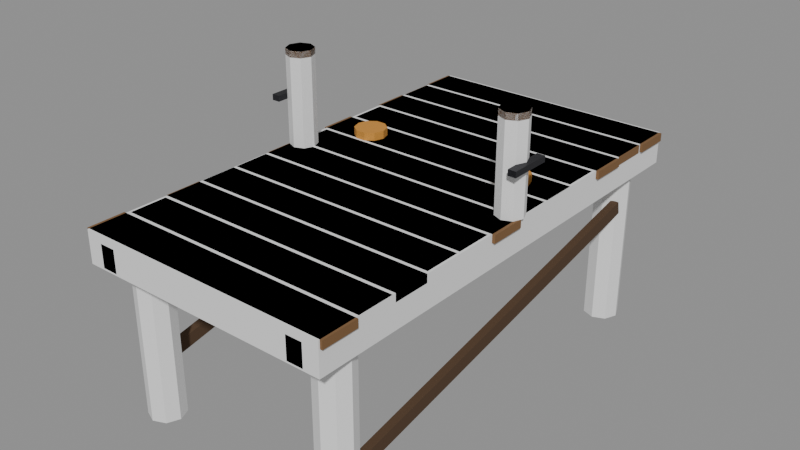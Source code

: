 # Source: Prop_YTM_Jetty.blend  (saved by Blender 4.3.34; exported with 4.5.12 LTS)
import bpy
from mathutils import Matrix  # noqa: F401  (used for matrix-valued properties, if any)

bpy.ops.wm.read_factory_settings(use_empty=True)
scene = bpy.context.scene
scene.name = 'Scene'

# ---- materials (node trees are filled in below, after node groups)
mat_prop_ytm_jetty_m0 = bpy.data.materials.new('Prop_YTM_Jetty_M0')
mat_prop_ytm_jetty_m0.diffuse_color = (0.1975, 0.1011, 0.03847, 1.0)
mat_prop_ytm_jetty_m1 = bpy.data.materials.new('Prop_YTM_Jetty_M1')
mat_prop_ytm_jetty_m1.diffuse_color = (0.07383, 0.03847, 0.01699, 1.0)
mat_prop_ytm_jetty_m2 = bpy.data.materials.new('Prop_YTM_Jetty_M2')
mat_prop_ytm_jetty_m2.diffuse_color = (0.03847, 0.03847, 0.04455, 1.0)
mat_prop_ytm_jetty_m3 = bpy.data.materials.new('Prop_YTM_Jetty_M3')
mat_prop_ytm_jetty_m3.diffuse_color = (0.5924, 0.259, 0.03847, 1.0)

# ---- material node trees
mat_prop_ytm_jetty_m0.use_nodes = True; mat_prop_ytm_jetty_m0.node_tree.nodes.clear()
_N = mat_prop_ytm_jetty_m0.node_tree.nodes; _L = mat_prop_ytm_jetty_m0.node_tree.links
n0 = _N.new('ShaderNodeBsdfPrincipled'); n0.name = 'Principled BSDF'; n0.location = (10, 300)
n0.inputs[0].default_value = (0.1975, 0.1011, 0.03847, 1.0)
n0.inputs[2].default_value = 0.85
n1 = _N.new('ShaderNodeOutputMaterial'); n1.name = 'Material Output'; n1.location = (300, 300)
_L.new(n0.outputs[0], n1.inputs[0])
n1.is_active_output = True
mat_prop_ytm_jetty_m1.use_nodes = True; mat_prop_ytm_jetty_m1.node_tree.nodes.clear()
_N = mat_prop_ytm_jetty_m1.node_tree.nodes; _L = mat_prop_ytm_jetty_m1.node_tree.links
n0 = _N.new('ShaderNodeBsdfPrincipled'); n0.name = 'Principled BSDF'; n0.location = (10, 300)
n0.inputs[0].default_value = (0.07383, 0.03847, 0.01699, 1.0)
n0.inputs[2].default_value = 0.9
n1 = _N.new('ShaderNodeOutputMaterial'); n1.name = 'Material Output'; n1.location = (300, 300)
_L.new(n0.outputs[0], n1.inputs[0])
n1.is_active_output = True
mat_prop_ytm_jetty_m2.use_nodes = True; mat_prop_ytm_jetty_m2.node_tree.nodes.clear()
_N = mat_prop_ytm_jetty_m2.node_tree.nodes; _L = mat_prop_ytm_jetty_m2.node_tree.links
n0 = _N.new('ShaderNodeBsdfPrincipled'); n0.name = 'Principled BSDF'; n0.location = (10, 300)
n0.inputs[0].default_value = (0.03847, 0.03847, 0.04455, 1.0)
n0.inputs[1].default_value = 0.7
n1 = _N.new('ShaderNodeOutputMaterial'); n1.name = 'Material Output'; n1.location = (300, 300)
_L.new(n0.outputs[0], n1.inputs[0])
n1.is_active_output = True
mat_prop_ytm_jetty_m3.use_nodes = True; mat_prop_ytm_jetty_m3.node_tree.nodes.clear()
_N = mat_prop_ytm_jetty_m3.node_tree.nodes; _L = mat_prop_ytm_jetty_m3.node_tree.links
n0 = _N.new('ShaderNodeBsdfPrincipled'); n0.name = 'Principled BSDF'; n0.location = (10, 300)
n0.inputs[0].default_value = (0.5924, 0.259, 0.03847, 1.0)
n0.inputs[2].default_value = 0.9
n1 = _N.new('ShaderNodeOutputMaterial'); n1.name = 'Material Output'; n1.location = (300, 300)
_L.new(n0.outputs[0], n1.inputs[0])
n1.is_active_output = True

# ---- meshes
me_prop_ytm_jetty = bpy.data.meshes.new('Prop_YTM_Jetty')
me_prop_ytm_jetty.from_pydata([(-0.8149, -1.49, 1.15), (-0.8149, -1.49, 1.2), (-0.8149, -1.26, 1.15), (-0.8149, -1.26, 1.2), (0.8137, -1.49, 1.15), (0.8137, -1.49, 1.2), (0.8137, -1.26, 1.15), (0.8137, -1.26, 1.2), (-0.7864, -1.24, 1.15), (-0.7864, -1.24, 1.2), (-0.7864, -1.01, 1.15), (-0.7864, -1.01, 1.2), (0.7986, -1.24, 1.15), (0.7986, -1.24, 1.2), (0.7986, -1.01, 1.15), (0.7986, -1.01, 1.2), (-0.805, -0.99, 1.15), (-0.805, -0.99, 1.2), (-0.805, -0.76, 1.15), (-0.805, -0.76, 1.2), (0.8, -0.99, 1.15), (0.8, -0.99, 1.2), (0.8, -0.76, 1.15), (0.8, -0.76, 1.2), (-0.7991, -0.74, 1.15), (-0.7991, -0.74, 1.2), (-0.7991, -0.51, 1.15), (-0.7991, -0.51, 1.2), (0.7857, -0.74, 1.15), (0.7857, -0.74, 1.2), (0.7857, -0.51, 1.15), (0.7857, -0.51, 1.2), (-0.7966, -0.49, 1.15), (-0.7966, -0.49, 1.2), (-0.7966, -0.26, 1.15), (-0.7966, -0.26, 1.2), (0.786, -0.49, 1.15), (0.786, -0.49, 1.2), (0.786, -0.26, 1.15), (0.786, -0.26, 1.2), (-0.8042, -0.24, 1.15), (-0.8042, -0.24, 1.2), (-0.8042, -0.01, 1.15), (-0.8042, -0.01, 1.2), (0.818, -0.24, 1.15), (0.818, -0.24, 1.2), (0.818, -0.01, 1.15), (0.818, -0.01, 1.2), (-0.7835, 0.01, 1.15), (-0.7835, 0.01, 1.2), (-0.7835, 0.24, 1.15), (-0.7835, 0.24, 1.2), (0.7957, 0.01, 1.15), (0.7957, 0.01, 1.2), (0.7957, 0.24, 1.15), (0.7957, 0.24, 1.2), (-0.8151, 0.26, 1.15), (-0.8151, 0.26, 1.2), (-0.8151, 0.49, 1.15), (-0.8151, 0.49, 1.2), (0.7981, 0.26, 1.15), (0.7981, 0.26, 1.2), (0.7981, 0.49, 1.15), (0.7981, 0.49, 1.2), (-0.7857, 0.51, 1.15), (-0.7857, 0.51, 1.2), (-0.7857, 0.74, 1.15), (-0.7857, 0.74, 1.2), (0.7849, 0.51, 1.15), (0.7849, 0.51, 1.2), (0.7849, 0.74, 1.15), (0.7849, 0.74, 1.2), (-0.8106, 0.76, 1.15), (-0.8106, 0.76, 1.2), (-0.8106, 0.99, 1.15), (-0.8106, 0.99, 1.2), (0.8176, 0.76, 1.15), (0.8176, 0.76, 1.2), (0.8176, 0.99, 1.15), (0.8176, 0.99, 1.2), (-0.8021, 1.01, 1.15), (-0.8021, 1.01, 1.2), (-0.8021, 1.24, 1.15), (-0.8021, 1.24, 1.2), (0.8059, 1.01, 1.15), (0.8059, 1.01, 1.2), (0.8059, 1.24, 1.15), (0.8059, 1.24, 1.2), (-0.8098, 1.26, 1.15), (-0.8098, 1.26, 1.2), (-0.8098, 1.49, 1.15), (-0.8098, 1.49, 1.2), (0.818, 1.26, 1.15), (0.818, 1.26, 1.2), (0.818, 1.49, 1.15), (0.818, 1.49, 1.2), (-0.7, -1.5, 1.01), (-0.7, -1.5, 1.15), (-0.7, 1.5, 1.01), (-0.7, 1.5, 1.15), (-0.6, -1.5, 1.01), (-0.6, -1.5, 1.15), (-0.6, 1.5, 1.01), (-0.6, 1.5, 1.15), (-0.55, -1.25, 0.0), (-0.5793, -1.179, 0.0), (-0.65, -1.15, 0.0), (-0.7207, -1.179, 0.0), (-0.75, -1.25, 0.0), (-0.7207, -1.321, 0.0), (-0.65, -1.35, 0.0), (-0.5793, -1.321, 0.0), (-0.54, -1.25, 1.15), (-0.5722, -1.172, 1.15), (-0.65, -1.14, 1.15), (-0.7278, -1.172, 1.15), (-0.76, -1.25, 1.15), (-0.7278, -1.328, 1.15), (-0.65, -1.36, 1.15), (-0.5722, -1.328, 1.15), (-0.55, 1.25, 0.0), (-0.5793, 1.321, 0.0), (-0.65, 1.35, 0.0), (-0.7207, 1.321, 0.0), (-0.75, 1.25, 0.0), (-0.7207, 1.179, 0.0), (-0.65, 1.15, 0.0), (-0.5793, 1.179, 0.0), (-0.54, 1.25, 1.15), (-0.5722, 1.328, 1.15), (-0.65, 1.36, 1.15), (-0.7278, 1.328, 1.15), (-0.76, 1.25, 1.15), (-0.7278, 1.172, 1.15), (-0.65, 1.14, 1.15), (-0.5722, 1.172, 1.15), (-0.745, -1.167, 0.2661), (-0.745, -1.183, 0.3444), (-0.745, 1.183, 0.7556), (-0.745, 1.167, 0.8339), (-0.695, -1.167, 0.2661), (-0.695, -1.183, 0.3444), (-0.695, 1.183, 0.7556), (-0.695, 1.167, 0.8339), (0.6, -1.5, 1.01), (0.6, -1.5, 1.15), (0.6, 1.5, 1.01), (0.6, 1.5, 1.15), (0.7, -1.5, 1.01), (0.7, -1.5, 1.15), (0.7, 1.5, 1.01), (0.7, 1.5, 1.15), (0.75, -1.25, 0.0), (0.7207, -1.179, 0.0), (0.65, -1.15, 0.0), (0.5793, -1.179, 0.0), (0.55, -1.25, 0.0), (0.5793, -1.321, 0.0), (0.65, -1.35, 0.0), (0.7207, -1.321, 0.0), (0.76, -1.25, 1.15), (0.7278, -1.172, 1.15), (0.65, -1.14, 1.15), (0.5722, -1.172, 1.15), (0.54, -1.25, 1.15), (0.5722, -1.328, 1.15), (0.65, -1.36, 1.15), (0.7278, -1.328, 1.15), (0.75, 1.25, 0.0), (0.7207, 1.321, 0.0), (0.65, 1.35, 0.0), (0.5793, 1.321, 0.0), (0.55, 1.25, 0.0), (0.5793, 1.179, 0.0), (0.65, 1.15, 0.0), (0.7207, 1.179, 0.0), (0.76, 1.25, 1.15), (0.7278, 1.328, 1.15), (0.65, 1.36, 1.15), (0.5722, 1.328, 1.15), (0.54, 1.25, 1.15), (0.5722, 1.172, 1.15), (0.65, 1.14, 1.15), (0.7278, 1.172, 1.15), (0.695, -1.167, 0.2661), (0.695, -1.183, 0.3444), (0.695, 1.183, 0.7556), (0.695, 1.167, 0.8339), (0.745, -1.167, 0.2661), (0.745, -1.183, 0.3444), (0.745, 1.183, 0.7556), (0.745, 1.167, 0.8339), (-0.665, 0.0, 1.2), (-0.687, 0.05303, 1.2), (-0.74, 0.075, 1.2), (-0.793, 0.05303, 1.2), (-0.815, 9.185e-18, 1.2), (-0.793, -0.05303, 1.2), (-0.74, -0.075, 1.2), (-0.687, -0.05303, 1.2), (-0.67, 0.0, 1.75), (-0.6905, 0.0495, 1.75), (-0.74, 0.07, 1.75), (-0.7895, 0.0495, 1.75), (-0.81, 8.573e-18, 1.75), (-0.7895, -0.0495, 1.75), (-0.74, -0.07, 1.75), (-0.6905, -0.0495, 1.75), (-0.655, 0.0, 1.75), (-0.6799, 0.0601, 1.75), (-0.74, 0.085, 1.75), (-0.8001, 0.0601, 1.75), (-0.825, 1.041e-17, 1.75), (-0.8001, -0.0601, 1.75), (-0.74, -0.085, 1.75), (-0.6799, -0.0601, 1.75), (-0.655, 0.0, 1.79), (-0.6799, 0.0601, 1.79), (-0.74, 0.085, 1.79), (-0.8001, 0.0601, 1.79), (-0.825, 1.041e-17, 1.79), (-0.8001, -0.0601, 1.79), (-0.74, -0.085, 1.79), (-0.6799, -0.0601, 1.79), (-0.85, -0.13, 1.482), (-0.85, -0.13, 1.518), (-0.85, 0.13, 1.482), (-0.85, 0.13, 1.518), (-0.8, -0.13, 1.482), (-0.8, -0.13, 1.518), (-0.8, 0.13, 1.482), (-0.8, 0.13, 1.518), (0.815, 0.0, 1.2), (0.793, 0.05303, 1.2), (0.74, 0.075, 1.2), (0.687, 0.05303, 1.2), (0.665, 9.185e-18, 1.2), (0.687, -0.05303, 1.2), (0.74, -0.075, 1.2), (0.793, -0.05303, 1.2), (0.81, 0.0, 1.75), (0.7895, 0.0495, 1.75), (0.74, 0.07, 1.75), (0.6905, 0.0495, 1.75), (0.67, 8.573e-18, 1.75), (0.6905, -0.0495, 1.75), (0.74, -0.07, 1.75), (0.7895, -0.0495, 1.75), (0.825, 0.0, 1.75), (0.8001, 0.0601, 1.75), (0.74, 0.085, 1.75), (0.6799, 0.0601, 1.75), (0.655, 1.041e-17, 1.75), (0.6799, -0.0601, 1.75), (0.74, -0.085, 1.75), (0.8001, -0.0601, 1.75), (0.825, 0.0, 1.79), (0.8001, 0.0601, 1.79), (0.74, 0.085, 1.79), (0.6799, 0.0601, 1.79), (0.655, 1.041e-17, 1.79), (0.6799, -0.0601, 1.79), (0.74, -0.085, 1.79), (0.8001, -0.0601, 1.79), (0.8, -0.13, 1.482), (0.8, -0.13, 1.518), (0.8, 0.13, 1.482), (0.8, 0.13, 1.518), (0.85, -0.13, 1.482), (0.85, -0.13, 1.518), (0.85, 0.13, 1.482), (0.85, 0.13, 1.518)], [], [(0, 1, 3, 2), (2, 3, 7, 6), (6, 7, 5, 4), (4, 5, 1, 0), (2, 6, 4, 0), (7, 3, 1, 5), (8, 9, 11, 10), (10, 11, 15, 14), (14, 15, 13, 12), (12, 13, 9, 8), (10, 14, 12, 8), (15, 11, 9, 13), (16, 17, 19, 18), (18, 19, 23, 22), (22, 23, 21, 20), (20, 21, 17, 16), (18, 22, 20, 16), (23, 19, 17, 21), (24, 25, 27, 26), (26, 27, 31, 30), (30, 31, 29, 28), (28, 29, 25, 24), (26, 30, 28, 24), (31, 27, 25, 29), (32, 33, 35, 34), (34, 35, 39, 38), (38, 39, 37, 36), (36, 37, 33, 32), (34, 38, 36, 32), (39, 35, 33, 37), (40, 41, 43, 42), (42, 43, 47, 46), (46, 47, 45, 44), (44, 45, 41, 40), (42, 46, 44, 40), (47, 43, 41, 45), (48, 49, 51, 50), (50, 51, 55, 54), (54, 55, 53, 52), (52, 53, 49, 48), (50, 54, 52, 48), (55, 51, 49, 53), (56, 57, 59, 58), (58, 59, 63, 62), (62, 63, 61, 60), (60, 61, 57, 56), (58, 62, 60, 56), (63, 59, 57, 61), (64, 65, 67, 66), (66, 67, 71, 70), (70, 71, 69, 68), (68, 69, 65, 64), (66, 70, 68, 64), (71, 67, 65, 69), (72, 73, 75, 74), (74, 75, 79, 78), (78, 79, 77, 76), (76, 77, 73, 72), (74, 78, 76, 72), (79, 75, 73, 77), (80, 81, 83, 82), (82, 83, 87, 86), (86, 87, 85, 84), (84, 85, 81, 80), (82, 86, 84, 80), (87, 83, 81, 85), (88, 89, 91, 90), (90, 91, 95, 94), (94, 95, 93, 92), (92, 93, 89, 88), (90, 94, 92, 88), (95, 91, 89, 93), (96, 97, 99, 98), (98, 99, 103, 102), (102, 103, 101, 100), (100, 101, 97, 96), (98, 102, 100, 96), (103, 99, 97, 101), (104, 105, 113, 112), (105, 106, 114, 113), (106, 107, 115, 114), (107, 108, 116, 115), (108, 109, 117, 116), (109, 110, 118, 117), (110, 111, 119, 118), (111, 104, 112, 119), (111, 110, 109, 108, 107, 106, 105, 104), (112, 113, 114, 115, 116, 117, 118, 119), (120, 121, 129, 128), (121, 122, 130, 129), (122, 123, 131, 130), (123, 124, 132, 131), (124, 125, 133, 132), (125, 126, 134, 133), (126, 127, 135, 134), (127, 120, 128, 135), (127, 126, 125, 124, 123, 122, 121, 120), (128, 129, 130, 131, 132, 133, 134, 135), (136, 137, 139, 138), (138, 139, 143, 142), (142, 143, 141, 140), (140, 141, 137, 136), (138, 142, 140, 136), (143, 139, 137, 141), (144, 145, 147, 146), (146, 147, 151, 150), (150, 151, 149, 148), (148, 149, 145, 144), (146, 150, 148, 144), (151, 147, 145, 149), (152, 153, 161, 160), (153, 154, 162, 161), (154, 155, 163, 162), (155, 156, 164, 163), (156, 157, 165, 164), (157, 158, 166, 165), (158, 159, 167, 166), (159, 152, 160, 167), (159, 158, 157, 156, 155, 154, 153, 152), (160, 161, 162, 163, 164, 165, 166, 167), (168, 169, 177, 176), (169, 170, 178, 177), (170, 171, 179, 178), (171, 172, 180, 179), (172, 173, 181, 180), (173, 174, 182, 181), (174, 175, 183, 182), (175, 168, 176, 183), (175, 174, 173, 172, 171, 170, 169, 168), (176, 177, 178, 179, 180, 181, 182, 183), (184, 185, 187, 186), (186, 187, 191, 190), (190, 191, 189, 188), (188, 189, 185, 184), (186, 190, 188, 184), (191, 187, 185, 189), (192, 193, 201, 200), (193, 194, 202, 201), (194, 195, 203, 202), (195, 196, 204, 203), (196, 197, 205, 204), (197, 198, 206, 205), (198, 199, 207, 206), (199, 192, 200, 207), (199, 198, 197, 196, 195, 194, 193, 192), (200, 201, 202, 203, 204, 205, 206, 207), (208, 209, 217, 216), (209, 210, 218, 217), (210, 211, 219, 218), (211, 212, 220, 219), (212, 213, 221, 220), (213, 214, 222, 221), (214, 215, 223, 222), (215, 208, 216, 223), (215, 214, 213, 212, 211, 210, 209, 208), (216, 217, 218, 219, 220, 221, 222, 223), (224, 225, 227, 226), (226, 227, 231, 230), (230, 231, 229, 228), (228, 229, 225, 224), (226, 230, 228, 224), (231, 227, 225, 229), (232, 233, 241, 240), (233, 234, 242, 241), (234, 235, 243, 242), (235, 236, 244, 243), (236, 237, 245, 244), (237, 238, 246, 245), (238, 239, 247, 246), (239, 232, 240, 247), (239, 238, 237, 236, 235, 234, 233, 232), (240, 241, 242, 243, 244, 245, 246, 247), (248, 249, 257, 256), (249, 250, 258, 257), (250, 251, 259, 258), (251, 252, 260, 259), (252, 253, 261, 260), (253, 254, 262, 261), (254, 255, 263, 262), (255, 248, 256, 263), (255, 254, 253, 252, 251, 250, 249, 248), (256, 257, 258, 259, 260, 261, 262, 263), (264, 265, 267, 266), (266, 267, 271, 270), (270, 271, 269, 268), (268, 269, 265, 264), (266, 270, 268, 264), (271, 267, 265, 269)])
me_prop_ytm_jetty.polygons.foreach_set('material_index', [0, 0, 0, 0, 0, 0, 0, 0, 0, 0, 0, 0, 0, 0, 0, 0, 0, 0, 0, 0, 0, 0, 0, 0, 0, 0, 0, 0, 0, 0, 0, 0, 0, 0, 0, 0, 0, 0, 0, 0, 0, 0, 0, 0, 0, 0, 0, 0, 0, 0, 0, 0, 0, 0, 0, 0, 0, 0, 0, 0, 0, 0, 0, 0, 0, 0, 0, 0, 0, 0, 0, 0, 1, 1, 1, 1, 1, 1, 1, 1, 1, 1, 1, 1, 1, 1, 1, 1, 1, 1, 1, 1, 1, 1, 1, 1, 1, 1, 1, 1, 1, 1, 1, 1, 1, 1, 1, 1, 1, 1, 1, 1, 1, 1, 1, 1, 1, 1, 1, 1, 1, 1, 1, 1, 1, 1, 1, 1, 1, 1, 1, 1, 1, 1, 1, 1, 0, 0, 0, 0, 0, 0, 0, 0, 0, 0, 0, 0, 0, 0, 0, 0, 0, 0, 0, 0, 2, 2, 2, 2, 2, 2, 0, 0, 0, 0, 0, 0, 0, 0, 0, 0, 0, 0, 0, 0, 0, 0, 0, 0, 0, 0, 2, 2, 2, 2, 2, 2])
me_prop_ytm_jetty.materials.append(mat_prop_ytm_jetty_m0)
me_prop_ytm_jetty.materials.append(mat_prop_ytm_jetty_m1)
me_prop_ytm_jetty.materials.append(mat_prop_ytm_jetty_m2)
me_prop_ytm_jetty.update()
me_prop_ytm_jetty_rope = bpy.data.meshes.new('Prop_YTM_Jetty_Rope')
me_prop_ytm_jetty_rope.from_pydata([(-0.42, 0.35, 1.2), (-0.4391, 0.4088, 1.2), (-0.4891, 0.4451, 1.2), (-0.5509, 0.4451, 1.2), (-0.6009, 0.4088, 1.2), (-0.62, 0.35, 1.2), (-0.6009, 0.2912, 1.2), (-0.5509, 0.2549, 1.2), (-0.4891, 0.2549, 1.2), (-0.4391, 0.2912, 1.2), (-0.42, 0.35, 1.25), (-0.4391, 0.4088, 1.25), (-0.4891, 0.4451, 1.25), (-0.5509, 0.4451, 1.25), (-0.6009, 0.4088, 1.25), (-0.62, 0.35, 1.25), (-0.6009, 0.2912, 1.25), (-0.5509, 0.2549, 1.25), (-0.4891, 0.2549, 1.25), (-0.4391, 0.2912, 1.25), (0.62, 0.35, 1.2), (0.6009, 0.4088, 1.2), (0.5509, 0.4451, 1.2), (0.4891, 0.4451, 1.2), (0.4391, 0.4088, 1.2), (0.42, 0.35, 1.2), (0.4391, 0.2912, 1.2), (0.4891, 0.2549, 1.2), (0.5509, 0.2549, 1.2), (0.6009, 0.2912, 1.2), (0.62, 0.35, 1.25), (0.6009, 0.4088, 1.25), (0.5509, 0.4451, 1.25), (0.4891, 0.4451, 1.25), (0.4391, 0.4088, 1.25), (0.42, 0.35, 1.25), (0.4391, 0.2912, 1.25), (0.4891, 0.2549, 1.25), (0.5509, 0.2549, 1.25), (0.6009, 0.2912, 1.25)], [], [(0, 1, 11, 10), (1, 2, 12, 11), (2, 3, 13, 12), (3, 4, 14, 13), (4, 5, 15, 14), (5, 6, 16, 15), (6, 7, 17, 16), (7, 8, 18, 17), (8, 9, 19, 18), (9, 0, 10, 19), (9, 8, 7, 6, 5, 4, 3, 2, 1, 0), (10, 11, 12, 13, 14, 15, 16, 17, 18, 19), (20, 21, 31, 30), (21, 22, 32, 31), (22, 23, 33, 32), (23, 24, 34, 33), (24, 25, 35, 34), (25, 26, 36, 35), (26, 27, 37, 36), (27, 28, 38, 37), (28, 29, 39, 38), (29, 20, 30, 39), (29, 28, 27, 26, 25, 24, 23, 22, 21, 20), (30, 31, 32, 33, 34, 35, 36, 37, 38, 39)])
me_prop_ytm_jetty_rope.materials.append(mat_prop_ytm_jetty_m3)
me_prop_ytm_jetty_rope.update()
me_ucx_prop_ytm_jetty_00 = bpy.data.meshes.new('UCX_Prop_YTM_Jetty_00')
me_ucx_prop_ytm_jetty_00.from_pydata([(-0.8, -1.5, 1.0), (-0.8, -1.5, 1.2), (-0.8, 1.5, 1.0), (-0.8, 1.5, 1.2), (0.8, -1.5, 1.0), (0.8, -1.5, 1.2), (0.8, 1.5, 1.0), (0.8, 1.5, 1.2)], [], [(0, 1, 3, 2), (2, 3, 7, 6), (6, 7, 5, 4), (4, 5, 1, 0), (2, 6, 4, 0), (7, 3, 1, 5)])
me_ucx_prop_ytm_jetty_00.update()
me_ucx_prop_ytm_jetty_01 = bpy.data.meshes.new('UCX_Prop_YTM_Jetty_01')
me_ucx_prop_ytm_jetty_01.from_pydata([(-0.54, -1.25, 0.0), (-0.5722, -1.172, 0.0), (-0.65, -1.14, 0.0), (-0.7278, -1.172, 0.0), (-0.76, -1.25, 0.0), (-0.7278, -1.328, 0.0), (-0.65, -1.36, 0.0), (-0.5722, -1.328, 0.0), (-0.54, -1.25, 1.0), (-0.5722, -1.172, 1.0), (-0.65, -1.14, 1.0), (-0.7278, -1.172, 1.0), (-0.76, -1.25, 1.0), (-0.7278, -1.328, 1.0), (-0.65, -1.36, 1.0), (-0.5722, -1.328, 1.0)], [], [(0, 1, 9, 8), (1, 2, 10, 9), (2, 3, 11, 10), (3, 4, 12, 11), (4, 5, 13, 12), (5, 6, 14, 13), (6, 7, 15, 14), (7, 0, 8, 15), (7, 6, 5, 4, 3, 2, 1, 0), (8, 9, 10, 11, 12, 13, 14, 15)])
me_ucx_prop_ytm_jetty_01.update()
me_ucx_prop_ytm_jetty_02 = bpy.data.meshes.new('UCX_Prop_YTM_Jetty_02')
me_ucx_prop_ytm_jetty_02.from_pydata([(-0.54, 1.25, 0.0), (-0.5722, 1.328, 0.0), (-0.65, 1.36, 0.0), (-0.7278, 1.328, 0.0), (-0.76, 1.25, 0.0), (-0.7278, 1.172, 0.0), (-0.65, 1.14, 0.0), (-0.5722, 1.172, 0.0), (-0.54, 1.25, 1.0), (-0.5722, 1.328, 1.0), (-0.65, 1.36, 1.0), (-0.7278, 1.328, 1.0), (-0.76, 1.25, 1.0), (-0.7278, 1.172, 1.0), (-0.65, 1.14, 1.0), (-0.5722, 1.172, 1.0)], [], [(0, 1, 9, 8), (1, 2, 10, 9), (2, 3, 11, 10), (3, 4, 12, 11), (4, 5, 13, 12), (5, 6, 14, 13), (6, 7, 15, 14), (7, 0, 8, 15), (7, 6, 5, 4, 3, 2, 1, 0), (8, 9, 10, 11, 12, 13, 14, 15)])
me_ucx_prop_ytm_jetty_02.update()
me_ucx_prop_ytm_jetty_03 = bpy.data.meshes.new('UCX_Prop_YTM_Jetty_03')
me_ucx_prop_ytm_jetty_03.from_pydata([(0.76, -1.25, 0.0), (0.7278, -1.172, 0.0), (0.65, -1.14, 0.0), (0.5722, -1.172, 0.0), (0.54, -1.25, 0.0), (0.5722, -1.328, 0.0), (0.65, -1.36, 0.0), (0.7278, -1.328, 0.0), (0.76, -1.25, 1.0), (0.7278, -1.172, 1.0), (0.65, -1.14, 1.0), (0.5722, -1.172, 1.0), (0.54, -1.25, 1.0), (0.5722, -1.328, 1.0), (0.65, -1.36, 1.0), (0.7278, -1.328, 1.0)], [], [(0, 1, 9, 8), (1, 2, 10, 9), (2, 3, 11, 10), (3, 4, 12, 11), (4, 5, 13, 12), (5, 6, 14, 13), (6, 7, 15, 14), (7, 0, 8, 15), (7, 6, 5, 4, 3, 2, 1, 0), (8, 9, 10, 11, 12, 13, 14, 15)])
me_ucx_prop_ytm_jetty_03.update()
me_ucx_prop_ytm_jetty_04 = bpy.data.meshes.new('UCX_Prop_YTM_Jetty_04')
me_ucx_prop_ytm_jetty_04.from_pydata([(0.76, 1.25, 0.0), (0.7278, 1.328, 0.0), (0.65, 1.36, 0.0), (0.5722, 1.328, 0.0), (0.54, 1.25, 0.0), (0.5722, 1.172, 0.0), (0.65, 1.14, 0.0), (0.7278, 1.172, 0.0), (0.76, 1.25, 1.0), (0.7278, 1.328, 1.0), (0.65, 1.36, 1.0), (0.5722, 1.328, 1.0), (0.54, 1.25, 1.0), (0.5722, 1.172, 1.0), (0.65, 1.14, 1.0), (0.7278, 1.172, 1.0)], [], [(0, 1, 9, 8), (1, 2, 10, 9), (2, 3, 11, 10), (3, 4, 12, 11), (4, 5, 13, 12), (5, 6, 14, 13), (6, 7, 15, 14), (7, 0, 8, 15), (7, 6, 5, 4, 3, 2, 1, 0), (8, 9, 10, 11, 12, 13, 14, 15)])
me_ucx_prop_ytm_jetty_04.update()
me_ucx_prop_ytm_jetty_05 = bpy.data.meshes.new('UCX_Prop_YTM_Jetty_05')
me_ucx_prop_ytm_jetty_05.from_pydata([(-0.655, 0.0, 1.2), (-0.6799, 0.0601, 1.2), (-0.74, 0.085, 1.2), (-0.8001, 0.0601, 1.2), (-0.825, 1.041e-17, 1.2), (-0.8001, -0.0601, 1.2), (-0.74, -0.085, 1.2), (-0.6799, -0.0601, 1.2), (-0.655, 0.0, 1.79), (-0.6799, 0.0601, 1.79), (-0.74, 0.085, 1.79), (-0.8001, 0.0601, 1.79), (-0.825, 1.041e-17, 1.79), (-0.8001, -0.0601, 1.79), (-0.74, -0.085, 1.79), (-0.6799, -0.0601, 1.79)], [], [(0, 1, 9, 8), (1, 2, 10, 9), (2, 3, 11, 10), (3, 4, 12, 11), (4, 5, 13, 12), (5, 6, 14, 13), (6, 7, 15, 14), (7, 0, 8, 15), (7, 6, 5, 4, 3, 2, 1, 0), (8, 9, 10, 11, 12, 13, 14, 15)])
me_ucx_prop_ytm_jetty_05.update()
me_ucx_prop_ytm_jetty_06 = bpy.data.meshes.new('UCX_Prop_YTM_Jetty_06')
me_ucx_prop_ytm_jetty_06.from_pydata([(0.825, 0.0, 1.2), (0.8001, 0.0601, 1.2), (0.74, 0.085, 1.2), (0.6799, 0.0601, 1.2), (0.655, 1.041e-17, 1.2), (0.6799, -0.0601, 1.2), (0.74, -0.085, 1.2), (0.8001, -0.0601, 1.2), (0.825, 0.0, 1.79), (0.8001, 0.0601, 1.79), (0.74, 0.085, 1.79), (0.6799, 0.0601, 1.79), (0.655, 1.041e-17, 1.79), (0.6799, -0.0601, 1.79), (0.74, -0.085, 1.79), (0.8001, -0.0601, 1.79)], [], [(0, 1, 9, 8), (1, 2, 10, 9), (2, 3, 11, 10), (3, 4, 12, 11), (4, 5, 13, 12), (5, 6, 14, 13), (6, 7, 15, 14), (7, 0, 8, 15), (7, 6, 5, 4, 3, 2, 1, 0), (8, 9, 10, 11, 12, 13, 14, 15)])
me_ucx_prop_ytm_jetty_06.update()

# ---- objects
ob_prop_ytm_jetty = bpy.data.objects.new('Prop_YTM_Jetty', me_prop_ytm_jetty)
ob_prop_ytm_jetty_rope = bpy.data.objects.new('Prop_YTM_Jetty_Rope', me_prop_ytm_jetty_rope)
ob_socket_end_a = bpy.data.objects.new('SOCKET_End_A', None)
ob_socket_end_b = bpy.data.objects.new('SOCKET_End_B', None)
ob_socket_mooring_l = bpy.data.objects.new('SOCKET_Mooring_L', None)
ob_socket_mooring_r = bpy.data.objects.new('SOCKET_Mooring_R', None)
ob_ucx_prop_ytm_jetty_00 = bpy.data.objects.new('UCX_Prop_YTM_Jetty_00', me_ucx_prop_ytm_jetty_00)
ob_ucx_prop_ytm_jetty_01 = bpy.data.objects.new('UCX_Prop_YTM_Jetty_01', me_ucx_prop_ytm_jetty_01)
ob_ucx_prop_ytm_jetty_02 = bpy.data.objects.new('UCX_Prop_YTM_Jetty_02', me_ucx_prop_ytm_jetty_02)
ob_ucx_prop_ytm_jetty_03 = bpy.data.objects.new('UCX_Prop_YTM_Jetty_03', me_ucx_prop_ytm_jetty_03)
ob_ucx_prop_ytm_jetty_04 = bpy.data.objects.new('UCX_Prop_YTM_Jetty_04', me_ucx_prop_ytm_jetty_04)
ob_ucx_prop_ytm_jetty_05 = bpy.data.objects.new('UCX_Prop_YTM_Jetty_05', me_ucx_prop_ytm_jetty_05)
ob_ucx_prop_ytm_jetty_06 = bpy.data.objects.new('UCX_Prop_YTM_Jetty_06', me_ucx_prop_ytm_jetty_06)

# ---- transforms, parenting, visibility, modifiers, constraints
ob_prop_ytm_jetty.location = (0.0, 0.0, 0.0)
ob_prop_ytm_jetty_rope.parent = ob_prop_ytm_jetty
ob_prop_ytm_jetty_rope.location = (0.0, 0.0, 0.0)
ob_socket_end_a.parent = ob_prop_ytm_jetty
ob_socket_end_a.location = (0.0, -1.5, 1.2)
ob_socket_end_a.rotation_mode = 'QUATERNION'
ob_socket_end_a.rotation_quaternion = (0.0, 0.0, -0.7071, 0.7071)
ob_socket_end_a.empty_display_type = 'ARROWS'
ob_socket_end_a.empty_display_size = 0.03
ob_socket_end_b.parent = ob_prop_ytm_jetty
ob_socket_end_b.location = (0.0, 1.5, 1.2)
ob_socket_end_b.rotation_mode = 'QUATERNION'
ob_socket_end_b.rotation_quaternion = (0.0, 0.0, -0.7071, 0.7071)
ob_socket_end_b.empty_display_type = 'ARROWS'
ob_socket_end_b.empty_display_size = 0.03
ob_socket_mooring_l.parent = ob_prop_ytm_jetty
ob_socket_mooring_l.location = (-0.85, 0.0, 1.5)
ob_socket_mooring_l.rotation_mode = 'QUATERNION'
ob_socket_mooring_l.rotation_quaternion = (0.0, 0.0, -0.7071, 0.7071)
ob_socket_mooring_l.empty_display_type = 'ARROWS'
ob_socket_mooring_l.empty_display_size = 0.03
ob_socket_mooring_r.parent = ob_prop_ytm_jetty
ob_socket_mooring_r.location = (0.85, 0.0, 1.5)
ob_socket_mooring_r.rotation_mode = 'QUATERNION'
ob_socket_mooring_r.rotation_quaternion = (0.0, 0.0, -0.7071, 0.7071)
ob_socket_mooring_r.empty_display_type = 'ARROWS'
ob_socket_mooring_r.empty_display_size = 0.03
ob_ucx_prop_ytm_jetty_00.parent = ob_prop_ytm_jetty
ob_ucx_prop_ytm_jetty_00.location = (0.0, 0.0, 0.0)
ob_ucx_prop_ytm_jetty_00.display_type = 'WIRE'
ob_ucx_prop_ytm_jetty_01.parent = ob_prop_ytm_jetty
ob_ucx_prop_ytm_jetty_01.location = (0.0, 0.0, 0.0)
ob_ucx_prop_ytm_jetty_01.display_type = 'WIRE'
ob_ucx_prop_ytm_jetty_02.parent = ob_prop_ytm_jetty
ob_ucx_prop_ytm_jetty_02.location = (0.0, 0.0, 0.0)
ob_ucx_prop_ytm_jetty_02.display_type = 'WIRE'
ob_ucx_prop_ytm_jetty_03.parent = ob_prop_ytm_jetty
ob_ucx_prop_ytm_jetty_03.location = (0.0, 0.0, 0.0)
ob_ucx_prop_ytm_jetty_03.display_type = 'WIRE'
ob_ucx_prop_ytm_jetty_04.parent = ob_prop_ytm_jetty
ob_ucx_prop_ytm_jetty_04.location = (0.0, 0.0, 0.0)
ob_ucx_prop_ytm_jetty_04.display_type = 'WIRE'
ob_ucx_prop_ytm_jetty_05.parent = ob_prop_ytm_jetty
ob_ucx_prop_ytm_jetty_05.location = (0.0, 0.0, 0.0)
ob_ucx_prop_ytm_jetty_05.display_type = 'WIRE'
ob_ucx_prop_ytm_jetty_06.parent = ob_prop_ytm_jetty
ob_ucx_prop_ytm_jetty_06.location = (0.0, 0.0, 0.0)
ob_ucx_prop_ytm_jetty_06.display_type = 'WIRE'

# ---- collection membership
scene.collection.objects.link(ob_prop_ytm_jetty)
scene.collection.objects.link(ob_prop_ytm_jetty_rope)
scene.collection.objects.link(ob_socket_end_a)
scene.collection.objects.link(ob_socket_end_b)
scene.collection.objects.link(ob_socket_mooring_l)
scene.collection.objects.link(ob_socket_mooring_r)
scene.collection.objects.link(ob_ucx_prop_ytm_jetty_00)
scene.collection.objects.link(ob_ucx_prop_ytm_jetty_01)
scene.collection.objects.link(ob_ucx_prop_ytm_jetty_02)
scene.collection.objects.link(ob_ucx_prop_ytm_jetty_03)
scene.collection.objects.link(ob_ucx_prop_ytm_jetty_04)
scene.collection.objects.link(ob_ucx_prop_ytm_jetty_05)
scene.collection.objects.link(ob_ucx_prop_ytm_jetty_06)

# ---- scene / render settings (as saved in the file)
scene.frame_start = 1; scene.frame_end = 250; scene.frame_set(1)
scene.render.engine = 'BLENDER_EEVEE_NEXT'
bpy.context.view_layer.update()

# ---- added for rendering (the .blend has no active camera and no usable light): camera, sun + grey world if the file has none
cam_auto = bpy.data.cameras.new('AutoCamera')
cam_auto.lens = 50.0
cam_auto.sensor_width = 36.0
cam_auto.clip_end = 1000.0
ob_auto_camera = bpy.data.objects.new('AutoCamera', cam_auto)
scene.collection.objects.link(ob_auto_camera)
ob_auto_camera.location = (3.5946, -4.31352, 3.77068)
ob_auto_camera.rotation_euler = (1.09748, -7.21219e-08, 0.694738)
scene.camera = ob_auto_camera
light_auto_sun = bpy.data.lights.new('AutoSun', 'SUN')
light_auto_sun.energy = 3.0
light_auto_sun.angle = 0.0523599
ob_auto_sun = bpy.data.objects.new('AutoSun', light_auto_sun)
scene.collection.objects.link(ob_auto_sun)
ob_auto_sun.rotation_euler = (0.872665, 0.174533, 0.523599)
if scene.world is None:
    world_auto = bpy.data.worlds.new('AutoWorld')
    world_auto.color = (0.3, 0.3, 0.3)
    scene.world = world_auto
bpy.context.view_layer.update()
